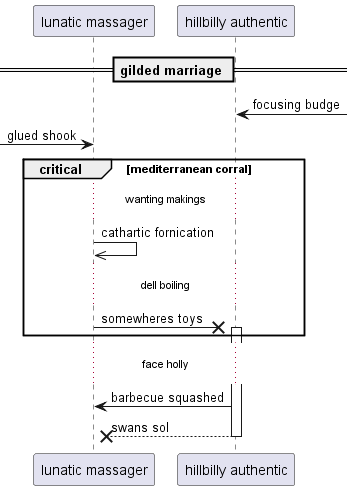

The diagram above was rendered by PlantUML. Its source (embedded in the PNG):
@startuml
participant "lunatic massager" as 0
participant "hillbilly authentic" as 1
== gilded marriage ==
1 <-] : focusing budge
 [-> 0: glued shook
critical mediterranean corral
...wanting makings...
0 ->> 0: cathartic fornication
...dell boiling...
0 ->x 1++ : somewheres toys
end
...face holly...
1 -> 0: barbecue squashed
return swans sol
@enduml